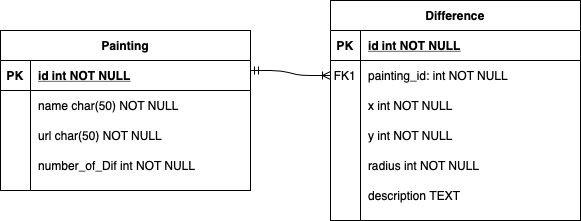

The diagram above was exported from draw.io. Its source (the exported page's mxGraphModel, read from the mxfile embedded in the PNG):
<mxGraphModel dx="1070" dy="639" grid="1" gridSize="10" guides="1" tooltips="1" connect="1" arrows="1" fold="1" page="1" pageScale="1" pageWidth="850" pageHeight="1100" math="0" shadow="0" extFonts="Permanent Marker^https://fonts.googleapis.com/css?family=Permanent+Marker">
  <root>
    <mxCell id="0" />
    <mxCell id="1" parent="0" />
    <mxCell id="C-vyLk0tnHw3VtMMgP7b-2" value="Difference" style="shape=table;startSize=30;container=1;collapsible=1;childLayout=tableLayout;fixedRows=1;rowLines=0;fontStyle=1;align=center;resizeLast=1;" parent="1" vertex="1">
      <mxGeometry x="450" y="90" width="250" height="220" as="geometry" />
    </mxCell>
    <mxCell id="C-vyLk0tnHw3VtMMgP7b-3" value="" style="shape=partialRectangle;collapsible=0;dropTarget=0;pointerEvents=0;fillColor=none;points=[[0,0.5],[1,0.5]];portConstraint=eastwest;top=0;left=0;right=0;bottom=1;" parent="C-vyLk0tnHw3VtMMgP7b-2" vertex="1">
      <mxGeometry y="30" width="250" height="30" as="geometry" />
    </mxCell>
    <mxCell id="C-vyLk0tnHw3VtMMgP7b-4" value="PK" style="shape=partialRectangle;overflow=hidden;connectable=0;fillColor=none;top=0;left=0;bottom=0;right=0;fontStyle=1;" parent="C-vyLk0tnHw3VtMMgP7b-3" vertex="1">
      <mxGeometry width="30" height="30" as="geometry" />
    </mxCell>
    <mxCell id="C-vyLk0tnHw3VtMMgP7b-5" value="id int NOT NULL " style="shape=partialRectangle;overflow=hidden;connectable=0;fillColor=none;top=0;left=0;bottom=0;right=0;align=left;spacingLeft=6;fontStyle=5;" parent="C-vyLk0tnHw3VtMMgP7b-3" vertex="1">
      <mxGeometry x="30" width="220" height="30" as="geometry" />
    </mxCell>
    <mxCell id="C-vyLk0tnHw3VtMMgP7b-6" value="" style="shape=partialRectangle;collapsible=0;dropTarget=0;pointerEvents=0;fillColor=none;points=[[0,0.5],[1,0.5]];portConstraint=eastwest;top=0;left=0;right=0;bottom=0;" parent="C-vyLk0tnHw3VtMMgP7b-2" vertex="1">
      <mxGeometry y="60" width="250" height="30" as="geometry" />
    </mxCell>
    <mxCell id="C-vyLk0tnHw3VtMMgP7b-7" value="FK1" style="shape=partialRectangle;overflow=hidden;connectable=0;fillColor=none;top=0;left=0;bottom=0;right=0;" parent="C-vyLk0tnHw3VtMMgP7b-6" vertex="1">
      <mxGeometry width="30" height="30" as="geometry" />
    </mxCell>
    <mxCell id="C-vyLk0tnHw3VtMMgP7b-8" value="painting_id: int NOT NULL" style="shape=partialRectangle;overflow=hidden;connectable=0;fillColor=none;top=0;left=0;bottom=0;right=0;align=left;spacingLeft=6;" parent="C-vyLk0tnHw3VtMMgP7b-6" vertex="1">
      <mxGeometry x="30" width="220" height="30" as="geometry" />
    </mxCell>
    <mxCell id="C-vyLk0tnHw3VtMMgP7b-9" value="" style="shape=partialRectangle;collapsible=0;dropTarget=0;pointerEvents=0;fillColor=none;points=[[0,0.5],[1,0.5]];portConstraint=eastwest;top=0;left=0;right=0;bottom=0;" parent="C-vyLk0tnHw3VtMMgP7b-2" vertex="1">
      <mxGeometry y="90" width="250" height="30" as="geometry" />
    </mxCell>
    <mxCell id="C-vyLk0tnHw3VtMMgP7b-10" value="" style="shape=partialRectangle;overflow=hidden;connectable=0;fillColor=none;top=0;left=0;bottom=0;right=0;" parent="C-vyLk0tnHw3VtMMgP7b-9" vertex="1">
      <mxGeometry width="30" height="30" as="geometry" />
    </mxCell>
    <mxCell id="C-vyLk0tnHw3VtMMgP7b-11" value="x int NOT NULL" style="shape=partialRectangle;overflow=hidden;connectable=0;fillColor=none;top=0;left=0;bottom=0;right=0;align=left;spacingLeft=6;" parent="C-vyLk0tnHw3VtMMgP7b-9" vertex="1">
      <mxGeometry x="30" width="220" height="30" as="geometry" />
    </mxCell>
    <mxCell id="dFiv7Kkq8GRxsUR_SVQW-4" value="" style="shape=partialRectangle;collapsible=0;dropTarget=0;pointerEvents=0;fillColor=none;points=[[0,0.5],[1,0.5]];portConstraint=eastwest;top=0;left=0;right=0;bottom=0;" vertex="1" parent="C-vyLk0tnHw3VtMMgP7b-2">
      <mxGeometry y="120" width="250" height="30" as="geometry" />
    </mxCell>
    <mxCell id="dFiv7Kkq8GRxsUR_SVQW-5" value="" style="shape=partialRectangle;overflow=hidden;connectable=0;fillColor=none;top=0;left=0;bottom=0;right=0;" vertex="1" parent="dFiv7Kkq8GRxsUR_SVQW-4">
      <mxGeometry width="30" height="30" as="geometry" />
    </mxCell>
    <mxCell id="dFiv7Kkq8GRxsUR_SVQW-6" value="y int NOT NULL" style="shape=partialRectangle;overflow=hidden;connectable=0;fillColor=none;top=0;left=0;bottom=0;right=0;align=left;spacingLeft=6;" vertex="1" parent="dFiv7Kkq8GRxsUR_SVQW-4">
      <mxGeometry x="30" width="220" height="30" as="geometry" />
    </mxCell>
    <mxCell id="dFiv7Kkq8GRxsUR_SVQW-7" value="" style="shape=partialRectangle;collapsible=0;dropTarget=0;pointerEvents=0;fillColor=none;points=[[0,0.5],[1,0.5]];portConstraint=eastwest;top=0;left=0;right=0;bottom=0;" vertex="1" parent="C-vyLk0tnHw3VtMMgP7b-2">
      <mxGeometry y="150" width="250" height="30" as="geometry" />
    </mxCell>
    <mxCell id="dFiv7Kkq8GRxsUR_SVQW-8" value="" style="shape=partialRectangle;overflow=hidden;connectable=0;fillColor=none;top=0;left=0;bottom=0;right=0;" vertex="1" parent="dFiv7Kkq8GRxsUR_SVQW-7">
      <mxGeometry width="30" height="30" as="geometry" />
    </mxCell>
    <mxCell id="dFiv7Kkq8GRxsUR_SVQW-9" value="radius int NOT NULL" style="shape=partialRectangle;overflow=hidden;connectable=0;fillColor=none;top=0;left=0;bottom=0;right=0;align=left;spacingLeft=6;" vertex="1" parent="dFiv7Kkq8GRxsUR_SVQW-7">
      <mxGeometry x="30" width="220" height="30" as="geometry" />
    </mxCell>
    <mxCell id="dFiv7Kkq8GRxsUR_SVQW-10" value="" style="shape=partialRectangle;collapsible=0;dropTarget=0;pointerEvents=0;fillColor=none;points=[[0,0.5],[1,0.5]];portConstraint=eastwest;top=0;left=0;right=0;bottom=0;" vertex="1" parent="C-vyLk0tnHw3VtMMgP7b-2">
      <mxGeometry y="180" width="250" height="30" as="geometry" />
    </mxCell>
    <mxCell id="dFiv7Kkq8GRxsUR_SVQW-11" value="" style="shape=partialRectangle;overflow=hidden;connectable=0;fillColor=none;top=0;left=0;bottom=0;right=0;" vertex="1" parent="dFiv7Kkq8GRxsUR_SVQW-10">
      <mxGeometry width="30" height="30" as="geometry" />
    </mxCell>
    <mxCell id="dFiv7Kkq8GRxsUR_SVQW-12" value="description TEXT" style="shape=partialRectangle;overflow=hidden;connectable=0;fillColor=none;top=0;left=0;bottom=0;right=0;align=left;spacingLeft=6;" vertex="1" parent="dFiv7Kkq8GRxsUR_SVQW-10">
      <mxGeometry x="30" width="220" height="30" as="geometry" />
    </mxCell>
    <mxCell id="C-vyLk0tnHw3VtMMgP7b-23" value="Painting" style="shape=table;startSize=30;container=1;collapsible=1;childLayout=tableLayout;fixedRows=1;rowLines=0;fontStyle=1;align=center;resizeLast=1;" parent="1" vertex="1">
      <mxGeometry x="120" y="120" width="250" height="160" as="geometry" />
    </mxCell>
    <mxCell id="C-vyLk0tnHw3VtMMgP7b-24" value="" style="shape=partialRectangle;collapsible=0;dropTarget=0;pointerEvents=0;fillColor=none;points=[[0,0.5],[1,0.5]];portConstraint=eastwest;top=0;left=0;right=0;bottom=1;" parent="C-vyLk0tnHw3VtMMgP7b-23" vertex="1">
      <mxGeometry y="30" width="250" height="30" as="geometry" />
    </mxCell>
    <mxCell id="C-vyLk0tnHw3VtMMgP7b-25" value="PK" style="shape=partialRectangle;overflow=hidden;connectable=0;fillColor=none;top=0;left=0;bottom=0;right=0;fontStyle=1;" parent="C-vyLk0tnHw3VtMMgP7b-24" vertex="1">
      <mxGeometry width="30" height="30" as="geometry" />
    </mxCell>
    <mxCell id="C-vyLk0tnHw3VtMMgP7b-26" value="id int NOT NULL " style="shape=partialRectangle;overflow=hidden;connectable=0;fillColor=none;top=0;left=0;bottom=0;right=0;align=left;spacingLeft=6;fontStyle=5;" parent="C-vyLk0tnHw3VtMMgP7b-24" vertex="1">
      <mxGeometry x="30" width="220" height="30" as="geometry" />
    </mxCell>
    <mxCell id="C-vyLk0tnHw3VtMMgP7b-27" value="" style="shape=partialRectangle;collapsible=0;dropTarget=0;pointerEvents=0;fillColor=none;points=[[0,0.5],[1,0.5]];portConstraint=eastwest;top=0;left=0;right=0;bottom=0;" parent="C-vyLk0tnHw3VtMMgP7b-23" vertex="1">
      <mxGeometry y="60" width="250" height="30" as="geometry" />
    </mxCell>
    <mxCell id="C-vyLk0tnHw3VtMMgP7b-28" value="" style="shape=partialRectangle;overflow=hidden;connectable=0;fillColor=none;top=0;left=0;bottom=0;right=0;" parent="C-vyLk0tnHw3VtMMgP7b-27" vertex="1">
      <mxGeometry width="30" height="30" as="geometry" />
    </mxCell>
    <mxCell id="C-vyLk0tnHw3VtMMgP7b-29" value="name char(50) NOT NULL" style="shape=partialRectangle;overflow=hidden;connectable=0;fillColor=none;top=0;left=0;bottom=0;right=0;align=left;spacingLeft=6;" parent="C-vyLk0tnHw3VtMMgP7b-27" vertex="1">
      <mxGeometry x="30" width="220" height="30" as="geometry" />
    </mxCell>
    <mxCell id="dFiv7Kkq8GRxsUR_SVQW-1" value="" style="shape=partialRectangle;collapsible=0;dropTarget=0;pointerEvents=0;fillColor=none;points=[[0,0.5],[1,0.5]];portConstraint=eastwest;top=0;left=0;right=0;bottom=0;" vertex="1" parent="C-vyLk0tnHw3VtMMgP7b-23">
      <mxGeometry y="90" width="250" height="30" as="geometry" />
    </mxCell>
    <mxCell id="dFiv7Kkq8GRxsUR_SVQW-2" value="" style="shape=partialRectangle;overflow=hidden;connectable=0;fillColor=none;top=0;left=0;bottom=0;right=0;" vertex="1" parent="dFiv7Kkq8GRxsUR_SVQW-1">
      <mxGeometry width="30" height="30" as="geometry" />
    </mxCell>
    <mxCell id="dFiv7Kkq8GRxsUR_SVQW-3" value="url char(50) NOT NULL" style="shape=partialRectangle;overflow=hidden;connectable=0;fillColor=none;top=0;left=0;bottom=0;right=0;align=left;spacingLeft=6;" vertex="1" parent="dFiv7Kkq8GRxsUR_SVQW-1">
      <mxGeometry x="30" width="220" height="30" as="geometry" />
    </mxCell>
    <mxCell id="dFiv7Kkq8GRxsUR_SVQW-15" value="" style="shape=partialRectangle;collapsible=0;dropTarget=0;pointerEvents=0;fillColor=none;points=[[0,0.5],[1,0.5]];portConstraint=eastwest;top=0;left=0;right=0;bottom=0;" vertex="1" parent="C-vyLk0tnHw3VtMMgP7b-23">
      <mxGeometry y="120" width="250" height="30" as="geometry" />
    </mxCell>
    <mxCell id="dFiv7Kkq8GRxsUR_SVQW-16" value="" style="shape=partialRectangle;overflow=hidden;connectable=0;fillColor=none;top=0;left=0;bottom=0;right=0;" vertex="1" parent="dFiv7Kkq8GRxsUR_SVQW-15">
      <mxGeometry width="30" height="30" as="geometry" />
    </mxCell>
    <mxCell id="dFiv7Kkq8GRxsUR_SVQW-17" value="number_of_Dif int NOT NULL" style="shape=partialRectangle;overflow=hidden;connectable=0;fillColor=none;top=0;left=0;bottom=0;right=0;align=left;spacingLeft=6;" vertex="1" parent="dFiv7Kkq8GRxsUR_SVQW-15">
      <mxGeometry x="30" width="220" height="30" as="geometry" />
    </mxCell>
    <mxCell id="dFiv7Kkq8GRxsUR_SVQW-18" value="" style="edgeStyle=entityRelationEdgeStyle;fontSize=12;html=1;endArrow=ERoneToMany;startArrow=ERmandOne;entryX=0;entryY=0.5;entryDx=0;entryDy=0;" edge="1" parent="1" target="C-vyLk0tnHw3VtMMgP7b-6">
      <mxGeometry width="100" height="100" relative="1" as="geometry">
        <mxPoint x="370" y="160" as="sourcePoint" />
        <mxPoint x="460" y="60" as="targetPoint" />
      </mxGeometry>
    </mxCell>
  </root>
</mxGraphModel>